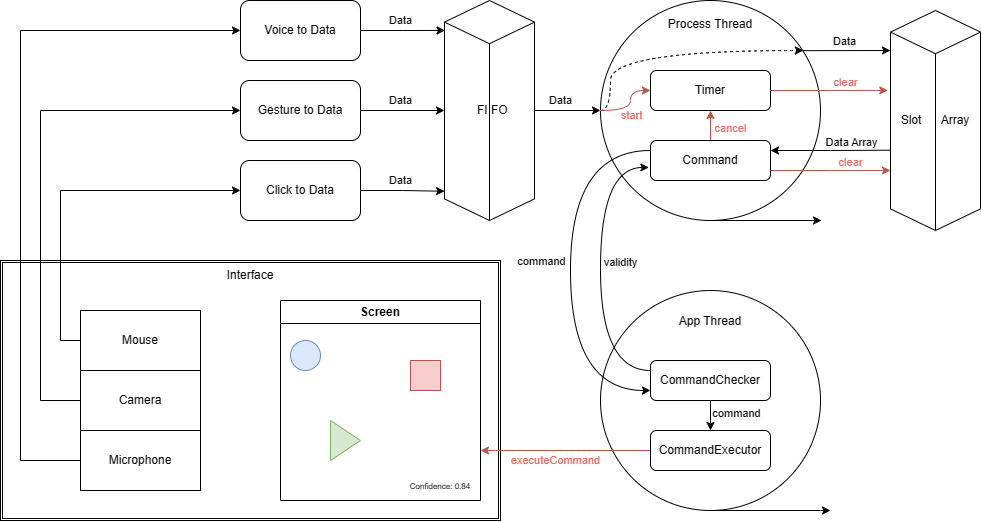

The diagram above was exported from draw.io. Its source (the exported page's mxGraphModel, read from the mxfile embedded in the PNG):
<mxGraphModel dx="2549" dy="933" grid="1" gridSize="10" guides="1" tooltips="1" connect="1" arrows="1" fold="1" page="1" pageScale="1" pageWidth="827" pageHeight="1169" math="0" shadow="0">
  <root>
    <mxCell id="0" />
    <mxCell id="1" parent="0" />
    <mxCell id="ozs0rk0o_gEF2eqWGru5-76" value="Interface&lt;br&gt;&lt;br&gt;&lt;br&gt;&lt;br&gt;&lt;br&gt;&lt;br&gt;&lt;br&gt;&lt;br&gt;&lt;br&gt;&lt;br&gt;&lt;br&gt;&lt;br&gt;&lt;br&gt;&lt;br&gt;&lt;br&gt;&lt;br&gt;&lt;br&gt;" style="shape=ext;double=1;rounded=0;whiteSpace=wrap;html=1;" vertex="1" parent="1">
      <mxGeometry x="-200" y="330" width="500" height="260" as="geometry" />
    </mxCell>
    <mxCell id="ozs0rk0o_gEF2eqWGru5-1" value="Voice to Data" style="rounded=1;whiteSpace=wrap;html=1;" vertex="1" parent="1">
      <mxGeometry x="40" y="70" width="120" height="60" as="geometry" />
    </mxCell>
    <mxCell id="ozs0rk0o_gEF2eqWGru5-2" value="Gesture to Data" style="rounded=1;whiteSpace=wrap;html=1;" vertex="1" parent="1">
      <mxGeometry x="40" y="150" width="120" height="60" as="geometry" />
    </mxCell>
    <mxCell id="ozs0rk0o_gEF2eqWGru5-3" value="Click to Data" style="rounded=1;whiteSpace=wrap;html=1;" vertex="1" parent="1">
      <mxGeometry x="40" y="230" width="120" height="60" as="geometry" />
    </mxCell>
    <mxCell id="ozs0rk0o_gEF2eqWGru5-30" style="edgeStyle=orthogonalEdgeStyle;rounded=0;orthogonalLoop=1;jettySize=auto;html=1;entryX=0;entryY=0.5;entryDx=0;entryDy=0;" edge="1" parent="1" source="ozs0rk0o_gEF2eqWGru5-4" target="ozs0rk0o_gEF2eqWGru5-28">
      <mxGeometry relative="1" as="geometry" />
    </mxCell>
    <mxCell id="ozs0rk0o_gEF2eqWGru5-33" value="Data&lt;br&gt;" style="edgeLabel;html=1;align=center;verticalAlign=middle;resizable=0;points=[];" vertex="1" connectable="0" parent="ozs0rk0o_gEF2eqWGru5-30">
      <mxGeometry x="-0.2064" y="1" relative="1" as="geometry">
        <mxPoint y="-9" as="offset" />
      </mxGeometry>
    </mxCell>
    <mxCell id="ozs0rk0o_gEF2eqWGru5-4" value="&amp;nbsp; &amp;nbsp;FI FO&amp;nbsp;" style="html=1;whiteSpace=wrap;shape=isoCube2;backgroundOutline=1;isoAngle=15;" vertex="1" parent="1">
      <mxGeometry x="244" y="70" width="90" height="220" as="geometry" />
    </mxCell>
    <mxCell id="ozs0rk0o_gEF2eqWGru5-6" style="edgeStyle=orthogonalEdgeStyle;rounded=0;orthogonalLoop=1;jettySize=auto;html=1;entryX=0.006;entryY=0.136;entryDx=0;entryDy=0;entryPerimeter=0;" edge="1" parent="1" source="ozs0rk0o_gEF2eqWGru5-1" target="ozs0rk0o_gEF2eqWGru5-4">
      <mxGeometry relative="1" as="geometry" />
    </mxCell>
    <mxCell id="ozs0rk0o_gEF2eqWGru5-34" value="Data" style="edgeLabel;html=1;align=center;verticalAlign=middle;resizable=0;points=[];" vertex="1" connectable="0" parent="ozs0rk0o_gEF2eqWGru5-6">
      <mxGeometry x="-0.1572" y="-2" relative="1" as="geometry">
        <mxPoint x="4" y="-12" as="offset" />
      </mxGeometry>
    </mxCell>
    <mxCell id="ozs0rk0o_gEF2eqWGru5-7" style="edgeStyle=orthogonalEdgeStyle;rounded=0;orthogonalLoop=1;jettySize=auto;html=1;entryX=0;entryY=0.5;entryDx=0;entryDy=0;entryPerimeter=0;" edge="1" parent="1" source="ozs0rk0o_gEF2eqWGru5-2" target="ozs0rk0o_gEF2eqWGru5-4">
      <mxGeometry relative="1" as="geometry" />
    </mxCell>
    <mxCell id="ozs0rk0o_gEF2eqWGru5-35" value="Data" style="edgeLabel;html=1;align=center;verticalAlign=middle;resizable=0;points=[];" vertex="1" connectable="0" parent="ozs0rk0o_gEF2eqWGru5-7">
      <mxGeometry x="-0.1032" y="-1" relative="1" as="geometry">
        <mxPoint x="2" y="-11" as="offset" />
      </mxGeometry>
    </mxCell>
    <mxCell id="ozs0rk0o_gEF2eqWGru5-8" style="edgeStyle=orthogonalEdgeStyle;rounded=0;orthogonalLoop=1;jettySize=auto;html=1;entryX=0.001;entryY=0.867;entryDx=0;entryDy=0;entryPerimeter=0;" edge="1" parent="1" source="ozs0rk0o_gEF2eqWGru5-3" target="ozs0rk0o_gEF2eqWGru5-4">
      <mxGeometry relative="1" as="geometry" />
    </mxCell>
    <mxCell id="ozs0rk0o_gEF2eqWGru5-36" value="Data" style="edgeLabel;html=1;align=center;verticalAlign=middle;resizable=0;points=[];" vertex="1" connectable="0" parent="ozs0rk0o_gEF2eqWGru5-8">
      <mxGeometry x="-0.3002" relative="1" as="geometry">
        <mxPoint x="10" y="-10" as="offset" />
      </mxGeometry>
    </mxCell>
    <mxCell id="ozs0rk0o_gEF2eqWGru5-9" value="Screen" style="swimlane;whiteSpace=wrap;html=1;" vertex="1" parent="1">
      <mxGeometry x="80" y="370" width="200" height="200" as="geometry" />
    </mxCell>
    <mxCell id="ozs0rk0o_gEF2eqWGru5-15" value="" style="whiteSpace=wrap;html=1;aspect=fixed;fillColor=#f8cecc;strokeColor=#b85450;" vertex="1" parent="ozs0rk0o_gEF2eqWGru5-9">
      <mxGeometry x="130" y="60" width="30" height="30" as="geometry" />
    </mxCell>
    <mxCell id="ozs0rk0o_gEF2eqWGru5-16" value="" style="triangle;whiteSpace=wrap;html=1;fillColor=#d5e8d4;strokeColor=#82b366;" vertex="1" parent="ozs0rk0o_gEF2eqWGru5-9">
      <mxGeometry x="50" y="120" width="30" height="40" as="geometry" />
    </mxCell>
    <mxCell id="ozs0rk0o_gEF2eqWGru5-18" value="" style="ellipse;whiteSpace=wrap;html=1;aspect=fixed;fillColor=#dae8fc;strokeColor=#6c8ebf;" vertex="1" parent="ozs0rk0o_gEF2eqWGru5-9">
      <mxGeometry x="10" y="40" width="30" height="30" as="geometry" />
    </mxCell>
    <mxCell id="ozs0rk0o_gEF2eqWGru5-19" value="&lt;font style=&quot;font-size: 8px;&quot;&gt;Confidence: 0.84&lt;/font&gt;" style="text;html=1;strokeColor=none;fillColor=none;align=center;verticalAlign=middle;whiteSpace=wrap;rounded=0;" vertex="1" parent="ozs0rk0o_gEF2eqWGru5-9">
      <mxGeometry x="120" y="170" width="80" height="30" as="geometry" />
    </mxCell>
    <mxCell id="ozs0rk0o_gEF2eqWGru5-10" value="Slot&amp;nbsp; &amp;nbsp; &amp;nbsp; Array" style="html=1;whiteSpace=wrap;shape=isoCube2;backgroundOutline=1;isoAngle=15;" vertex="1" parent="1">
      <mxGeometry x="690" y="80" width="90" height="220" as="geometry" />
    </mxCell>
    <mxCell id="ozs0rk0o_gEF2eqWGru5-28" value="Process Thread&lt;br&gt;&lt;br&gt;&lt;br&gt;&lt;br&gt;&lt;br&gt;&lt;br&gt;&lt;br&gt;&lt;br&gt;&lt;br&gt;&lt;br&gt;&lt;br&gt;&lt;br&gt;&lt;br&gt;" style="shape=tapeData;whiteSpace=wrap;html=1;perimeter=ellipsePerimeter;" vertex="1" parent="1">
      <mxGeometry x="400" y="70" width="220" height="220" as="geometry" />
    </mxCell>
    <mxCell id="ozs0rk0o_gEF2eqWGru5-29" value="" style="endArrow=classic;html=1;rounded=0;" edge="1" parent="1">
      <mxGeometry width="50" height="50" relative="1" as="geometry">
        <mxPoint x="611" y="290" as="sourcePoint" />
        <mxPoint x="621" y="290" as="targetPoint" />
      </mxGeometry>
    </mxCell>
    <mxCell id="ozs0rk0o_gEF2eqWGru5-31" value="" style="endArrow=classic;html=1;rounded=0;exitX=0.92;exitY=0.228;exitDx=0;exitDy=0;exitPerimeter=0;" edge="1" parent="1" source="ozs0rk0o_gEF2eqWGru5-28">
      <mxGeometry width="50" height="50" relative="1" as="geometry">
        <mxPoint x="640" y="170" as="sourcePoint" />
        <mxPoint x="690" y="120" as="targetPoint" />
      </mxGeometry>
    </mxCell>
    <mxCell id="ozs0rk0o_gEF2eqWGru5-38" value="Data" style="edgeLabel;html=1;align=center;verticalAlign=middle;resizable=0;points=[];" vertex="1" connectable="0" parent="ozs0rk0o_gEF2eqWGru5-31">
      <mxGeometry x="-0.0639" relative="1" as="geometry">
        <mxPoint y="-10" as="offset" />
      </mxGeometry>
    </mxCell>
    <mxCell id="ozs0rk0o_gEF2eqWGru5-57" style="edgeStyle=orthogonalEdgeStyle;rounded=0;orthogonalLoop=1;jettySize=auto;html=1;exitX=0.5;exitY=0;exitDx=0;exitDy=0;entryX=0.5;entryY=1;entryDx=0;entryDy=0;fillColor=#f8cecc;strokeColor=#b85450;" edge="1" parent="1" source="ozs0rk0o_gEF2eqWGru5-23" target="ozs0rk0o_gEF2eqWGru5-52">
      <mxGeometry relative="1" as="geometry" />
    </mxCell>
    <mxCell id="ozs0rk0o_gEF2eqWGru5-58" value="&lt;font color=&quot;#ea6b66&quot;&gt;cancel&lt;/font&gt;" style="edgeLabel;html=1;align=center;verticalAlign=middle;resizable=0;points=[];" vertex="1" connectable="0" parent="ozs0rk0o_gEF2eqWGru5-57">
      <mxGeometry x="-0.1537" relative="1" as="geometry">
        <mxPoint x="20" as="offset" />
      </mxGeometry>
    </mxCell>
    <mxCell id="ozs0rk0o_gEF2eqWGru5-23" value="Command" style="rounded=1;whiteSpace=wrap;html=1;" vertex="1" parent="1">
      <mxGeometry x="450" y="210" width="120" height="40" as="geometry" />
    </mxCell>
    <mxCell id="ozs0rk0o_gEF2eqWGru5-39" style="edgeStyle=orthogonalEdgeStyle;rounded=0;orthogonalLoop=1;jettySize=auto;html=1;exitX=0;exitY=0.5;exitDx=0;exitDy=0;entryX=0.922;entryY=0.226;entryDx=0;entryDy=0;entryPerimeter=0;curved=1;dashed=1;" edge="1" parent="1" source="ozs0rk0o_gEF2eqWGru5-28" target="ozs0rk0o_gEF2eqWGru5-28">
      <mxGeometry relative="1" as="geometry">
        <Array as="points">
          <mxPoint x="410" y="180" />
          <mxPoint x="410" y="120" />
          <mxPoint x="603" y="120" />
        </Array>
      </mxGeometry>
    </mxCell>
    <mxCell id="ozs0rk0o_gEF2eqWGru5-47" value="App Thread&lt;br&gt;&lt;br&gt;&lt;br&gt;&lt;br&gt;&lt;br&gt;&lt;br&gt;&lt;br&gt;&lt;br&gt;&lt;br&gt;&lt;br&gt;&lt;br&gt;&lt;br&gt;" style="shape=tapeData;whiteSpace=wrap;html=1;perimeter=ellipsePerimeter;" vertex="1" parent="1">
      <mxGeometry x="400" y="360" width="220" height="220" as="geometry" />
    </mxCell>
    <mxCell id="ozs0rk0o_gEF2eqWGru5-48" value="" style="endArrow=classic;html=1;rounded=0;" edge="1" parent="1">
      <mxGeometry width="50" height="50" relative="1" as="geometry">
        <mxPoint x="620" y="580" as="sourcePoint" />
        <mxPoint x="630" y="580" as="targetPoint" />
      </mxGeometry>
    </mxCell>
    <mxCell id="ozs0rk0o_gEF2eqWGru5-52" value="Timer" style="rounded=1;whiteSpace=wrap;html=1;" vertex="1" parent="1">
      <mxGeometry x="450" y="140" width="120" height="40" as="geometry" />
    </mxCell>
    <mxCell id="ozs0rk0o_gEF2eqWGru5-53" style="edgeStyle=orthogonalEdgeStyle;rounded=0;orthogonalLoop=1;jettySize=auto;html=1;entryX=-0.03;entryY=0.363;entryDx=0;entryDy=0;entryPerimeter=0;fillColor=#f8cecc;strokeColor=#b85450;" edge="1" parent="1" source="ozs0rk0o_gEF2eqWGru5-52" target="ozs0rk0o_gEF2eqWGru5-10">
      <mxGeometry relative="1" as="geometry" />
    </mxCell>
    <mxCell id="ozs0rk0o_gEF2eqWGru5-54" value="&lt;font color=&quot;#ea6b66&quot;&gt;clear&lt;/font&gt;" style="edgeLabel;html=1;align=center;verticalAlign=middle;resizable=0;points=[];" vertex="1" connectable="0" parent="ozs0rk0o_gEF2eqWGru5-53">
      <mxGeometry x="0.0221" y="-1" relative="1" as="geometry">
        <mxPoint x="15" y="-9" as="offset" />
      </mxGeometry>
    </mxCell>
    <mxCell id="ozs0rk0o_gEF2eqWGru5-55" style="edgeStyle=orthogonalEdgeStyle;rounded=0;orthogonalLoop=1;jettySize=auto;html=1;exitX=0;exitY=0.5;exitDx=0;exitDy=0;entryX=0;entryY=0.5;entryDx=0;entryDy=0;curved=1;fillColor=#f8cecc;strokeColor=#b85450;" edge="1" parent="1" source="ozs0rk0o_gEF2eqWGru5-28" target="ozs0rk0o_gEF2eqWGru5-52">
      <mxGeometry relative="1" as="geometry">
        <Array as="points">
          <mxPoint x="430" y="180" />
          <mxPoint x="430" y="160" />
        </Array>
      </mxGeometry>
    </mxCell>
    <mxCell id="ozs0rk0o_gEF2eqWGru5-56" value="&lt;font color=&quot;#ea6b66&quot;&gt;start&lt;/font&gt;" style="edgeLabel;html=1;align=center;verticalAlign=middle;resizable=0;points=[];" vertex="1" connectable="0" parent="ozs0rk0o_gEF2eqWGru5-55">
      <mxGeometry x="-0.3596" y="3" relative="1" as="geometry">
        <mxPoint x="8" y="8" as="offset" />
      </mxGeometry>
    </mxCell>
    <mxCell id="ozs0rk0o_gEF2eqWGru5-59" style="edgeStyle=orthogonalEdgeStyle;rounded=0;orthogonalLoop=1;jettySize=auto;html=1;exitX=1;exitY=0.25;exitDx=0;exitDy=0;entryX=-0.007;entryY=0.635;entryDx=0;entryDy=0;entryPerimeter=0;endArrow=none;endFill=0;startArrow=classic;startFill=1;" edge="1" parent="1" source="ozs0rk0o_gEF2eqWGru5-23" target="ozs0rk0o_gEF2eqWGru5-10">
      <mxGeometry relative="1" as="geometry" />
    </mxCell>
    <mxCell id="ozs0rk0o_gEF2eqWGru5-61" value="Data Array" style="edgeLabel;html=1;align=center;verticalAlign=middle;resizable=0;points=[];" vertex="1" connectable="0" parent="ozs0rk0o_gEF2eqWGru5-59">
      <mxGeometry x="0.0467" y="-1" relative="1" as="geometry">
        <mxPoint x="18" y="-9" as="offset" />
      </mxGeometry>
    </mxCell>
    <mxCell id="ozs0rk0o_gEF2eqWGru5-62" style="edgeStyle=orthogonalEdgeStyle;rounded=0;orthogonalLoop=1;jettySize=auto;html=1;exitX=1;exitY=0.75;exitDx=0;exitDy=0;entryX=0;entryY=0.727;entryDx=0;entryDy=0;entryPerimeter=0;fillColor=#f8cecc;strokeColor=#b85450;" edge="1" parent="1" source="ozs0rk0o_gEF2eqWGru5-23" target="ozs0rk0o_gEF2eqWGru5-10">
      <mxGeometry relative="1" as="geometry" />
    </mxCell>
    <mxCell id="ozs0rk0o_gEF2eqWGru5-63" value="&lt;font color=&quot;#ea6b66&quot;&gt;clear&lt;/font&gt;" style="edgeLabel;html=1;align=center;verticalAlign=middle;resizable=0;points=[];" vertex="1" connectable="0" parent="ozs0rk0o_gEF2eqWGru5-62">
      <mxGeometry x="0.1828" y="-1" relative="1" as="geometry">
        <mxPoint x="9" y="-9" as="offset" />
      </mxGeometry>
    </mxCell>
    <mxCell id="ozs0rk0o_gEF2eqWGru5-69" style="edgeStyle=orthogonalEdgeStyle;rounded=0;orthogonalLoop=1;jettySize=auto;html=1;exitX=0.5;exitY=1;exitDx=0;exitDy=0;entryX=0.5;entryY=0;entryDx=0;entryDy=0;" edge="1" parent="1" source="ozs0rk0o_gEF2eqWGru5-64" target="ozs0rk0o_gEF2eqWGru5-65">
      <mxGeometry relative="1" as="geometry" />
    </mxCell>
    <mxCell id="ozs0rk0o_gEF2eqWGru5-70" value="command" style="edgeLabel;html=1;align=center;verticalAlign=middle;resizable=0;points=[];" vertex="1" connectable="0" parent="ozs0rk0o_gEF2eqWGru5-69">
      <mxGeometry x="-0.3743" y="1" relative="1" as="geometry">
        <mxPoint x="25" y="3" as="offset" />
      </mxGeometry>
    </mxCell>
    <mxCell id="ozs0rk0o_gEF2eqWGru5-64" value="CommandChecker" style="rounded=1;whiteSpace=wrap;html=1;" vertex="1" parent="1">
      <mxGeometry x="450" y="430" width="120" height="40" as="geometry" />
    </mxCell>
    <mxCell id="ozs0rk0o_gEF2eqWGru5-66" style="edgeStyle=orthogonalEdgeStyle;rounded=0;orthogonalLoop=1;jettySize=auto;html=1;entryX=1;entryY=0.75;entryDx=0;entryDy=0;fillColor=#f8cecc;strokeColor=#b85450;" edge="1" parent="1" source="ozs0rk0o_gEF2eqWGru5-65" target="ozs0rk0o_gEF2eqWGru5-9">
      <mxGeometry relative="1" as="geometry" />
    </mxCell>
    <mxCell id="ozs0rk0o_gEF2eqWGru5-67" value="&lt;font color=&quot;#ea6b66&quot;&gt;executeCommand&lt;/font&gt;" style="edgeLabel;html=1;align=center;verticalAlign=middle;resizable=0;points=[];" vertex="1" connectable="0" parent="ozs0rk0o_gEF2eqWGru5-66">
      <mxGeometry x="0.288" relative="1" as="geometry">
        <mxPoint x="14" y="10" as="offset" />
      </mxGeometry>
    </mxCell>
    <mxCell id="ozs0rk0o_gEF2eqWGru5-65" value="CommandExecutor" style="rounded=1;whiteSpace=wrap;html=1;" vertex="1" parent="1">
      <mxGeometry x="450" y="500" width="120" height="40" as="geometry" />
    </mxCell>
    <mxCell id="ozs0rk0o_gEF2eqWGru5-71" style="edgeStyle=orthogonalEdgeStyle;rounded=0;orthogonalLoop=1;jettySize=auto;html=1;entryX=0;entryY=0.75;entryDx=0;entryDy=0;exitX=0;exitY=0.25;exitDx=0;exitDy=0;curved=1;" edge="1" parent="1" source="ozs0rk0o_gEF2eqWGru5-23" target="ozs0rk0o_gEF2eqWGru5-64">
      <mxGeometry relative="1" as="geometry">
        <Array as="points">
          <mxPoint x="370" y="220" />
          <mxPoint x="370" y="460" />
        </Array>
      </mxGeometry>
    </mxCell>
    <mxCell id="ozs0rk0o_gEF2eqWGru5-73" value="command" style="edgeLabel;html=1;align=center;verticalAlign=middle;resizable=0;points=[];" vertex="1" connectable="0" parent="ozs0rk0o_gEF2eqWGru5-71">
      <mxGeometry x="0.0151" relative="1" as="geometry">
        <mxPoint x="-29" y="-13" as="offset" />
      </mxGeometry>
    </mxCell>
    <mxCell id="ozs0rk0o_gEF2eqWGru5-74" style="edgeStyle=orthogonalEdgeStyle;rounded=0;orthogonalLoop=1;jettySize=auto;html=1;exitX=0;exitY=0.25;exitDx=0;exitDy=0;entryX=-0.014;entryY=0.674;entryDx=0;entryDy=0;entryPerimeter=0;curved=1;" edge="1" parent="1" source="ozs0rk0o_gEF2eqWGru5-64" target="ozs0rk0o_gEF2eqWGru5-23">
      <mxGeometry relative="1" as="geometry">
        <Array as="points">
          <mxPoint x="400" y="440" />
          <mxPoint x="400" y="237" />
        </Array>
      </mxGeometry>
    </mxCell>
    <mxCell id="ozs0rk0o_gEF2eqWGru5-75" value="validity" style="edgeLabel;html=1;align=center;verticalAlign=middle;resizable=0;points=[];" vertex="1" connectable="0" parent="ozs0rk0o_gEF2eqWGru5-74">
      <mxGeometry x="0.0525" y="2" relative="1" as="geometry">
        <mxPoint x="22" as="offset" />
      </mxGeometry>
    </mxCell>
    <mxCell id="ozs0rk0o_gEF2eqWGru5-81" style="edgeStyle=orthogonalEdgeStyle;rounded=0;orthogonalLoop=1;jettySize=auto;html=1;entryX=0;entryY=0.5;entryDx=0;entryDy=0;" edge="1" parent="1" source="ozs0rk0o_gEF2eqWGru5-78" target="ozs0rk0o_gEF2eqWGru5-3">
      <mxGeometry relative="1" as="geometry">
        <Array as="points">
          <mxPoint x="-140" y="410" />
          <mxPoint x="-140" y="260" />
        </Array>
      </mxGeometry>
    </mxCell>
    <mxCell id="ozs0rk0o_gEF2eqWGru5-78" value="Mouse" style="rounded=0;whiteSpace=wrap;html=1;" vertex="1" parent="1">
      <mxGeometry x="-120" y="380" width="120" height="60" as="geometry" />
    </mxCell>
    <mxCell id="ozs0rk0o_gEF2eqWGru5-82" style="edgeStyle=orthogonalEdgeStyle;rounded=0;orthogonalLoop=1;jettySize=auto;html=1;entryX=0;entryY=0.5;entryDx=0;entryDy=0;" edge="1" parent="1" source="ozs0rk0o_gEF2eqWGru5-79" target="ozs0rk0o_gEF2eqWGru5-2">
      <mxGeometry relative="1" as="geometry">
        <Array as="points">
          <mxPoint x="-160" y="470" />
          <mxPoint x="-160" y="180" />
        </Array>
      </mxGeometry>
    </mxCell>
    <mxCell id="ozs0rk0o_gEF2eqWGru5-79" value="Camera" style="rounded=0;whiteSpace=wrap;html=1;" vertex="1" parent="1">
      <mxGeometry x="-120" y="440" width="120" height="60" as="geometry" />
    </mxCell>
    <mxCell id="ozs0rk0o_gEF2eqWGru5-83" style="edgeStyle=orthogonalEdgeStyle;rounded=0;orthogonalLoop=1;jettySize=auto;html=1;entryX=0;entryY=0.5;entryDx=0;entryDy=0;" edge="1" parent="1" source="ozs0rk0o_gEF2eqWGru5-80" target="ozs0rk0o_gEF2eqWGru5-1">
      <mxGeometry relative="1" as="geometry">
        <Array as="points">
          <mxPoint x="-180" y="530" />
          <mxPoint x="-180" y="100" />
        </Array>
      </mxGeometry>
    </mxCell>
    <mxCell id="ozs0rk0o_gEF2eqWGru5-80" value="Microphone" style="rounded=0;whiteSpace=wrap;html=1;" vertex="1" parent="1">
      <mxGeometry x="-120" y="500" width="120" height="60" as="geometry" />
    </mxCell>
  </root>
</mxGraphModel>